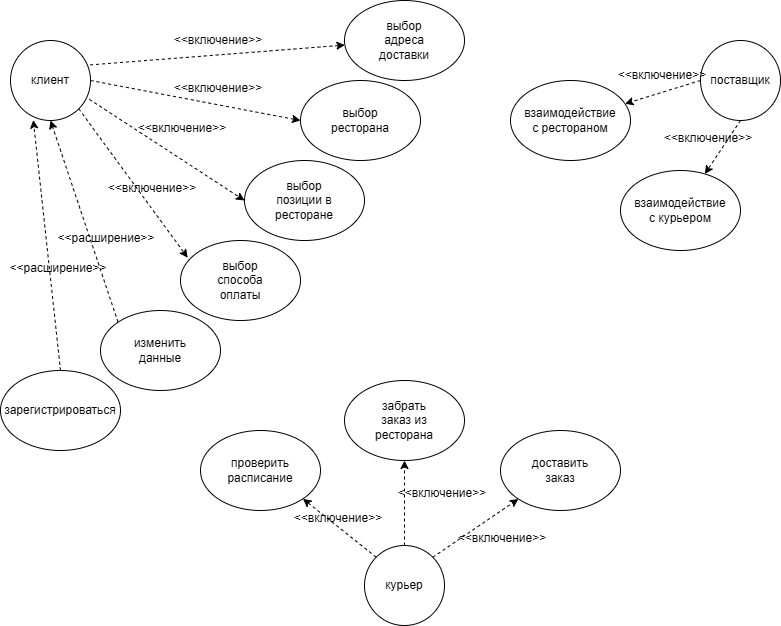

The diagram above was exported from draw.io. Its source (the exported page's mxGraphModel, read from the mxfile embedded in the PNG):
<mxGraphModel dx="1494" dy="603" grid="1" gridSize="10" guides="1" tooltips="1" connect="1" arrows="1" fold="1" page="1" pageScale="1" pageWidth="827" pageHeight="1169" math="0" shadow="0">
  <root>
    <mxCell id="0" />
    <mxCell id="1" parent="0" />
    <mxCell id="pUtlWPTkbqsVJlCu6UUE-22" value="" style="endArrow=classic;html=1;rounded=0;exitX=0;exitY=0;exitDx=0;exitDy=0;entryX=0.5;entryY=1;entryDx=0;entryDy=0;dashed=1;" parent="1" source="pUtlWPTkbqsVJlCu6UUE-11" target="pUtlWPTkbqsVJlCu6UUE-3" edge="1">
      <mxGeometry width="50" height="50" relative="1" as="geometry">
        <mxPoint x="440" y="200" as="sourcePoint" />
        <mxPoint x="390" y="250" as="targetPoint" />
      </mxGeometry>
    </mxCell>
    <mxCell id="pUtlWPTkbqsVJlCu6UUE-1" value="" style="ellipse;whiteSpace=wrap;html=1;aspect=fixed;" parent="1" vertex="1">
      <mxGeometry x="374" y="545" width="80" height="80" as="geometry" />
    </mxCell>
    <mxCell id="pUtlWPTkbqsVJlCu6UUE-2" value="" style="ellipse;whiteSpace=wrap;html=1;aspect=fixed;" parent="1" vertex="1">
      <mxGeometry x="710" y="40" width="80" height="80" as="geometry" />
    </mxCell>
    <mxCell id="pUtlWPTkbqsVJlCu6UUE-3" value="" style="ellipse;whiteSpace=wrap;html=1;aspect=fixed;" parent="1" vertex="1">
      <mxGeometry x="20" y="40" width="80" height="80" as="geometry" />
    </mxCell>
    <mxCell id="pUtlWPTkbqsVJlCu6UUE-4" value="" style="ellipse;whiteSpace=wrap;html=1;" parent="1" vertex="1">
      <mxGeometry x="354" y="380" width="120" height="80" as="geometry" />
    </mxCell>
    <mxCell id="pUtlWPTkbqsVJlCu6UUE-5" value="" style="ellipse;whiteSpace=wrap;html=1;" parent="1" vertex="1">
      <mxGeometry x="510" y="430" width="120" height="80" as="geometry" />
    </mxCell>
    <mxCell id="pUtlWPTkbqsVJlCu6UUE-6" value="" style="ellipse;whiteSpace=wrap;html=1;" parent="1" vertex="1">
      <mxGeometry x="210" y="430" width="120" height="80" as="geometry" />
    </mxCell>
    <mxCell id="pUtlWPTkbqsVJlCu6UUE-7" value="" style="ellipse;whiteSpace=wrap;html=1;" parent="1" vertex="1">
      <mxGeometry x="630" y="170" width="120" height="80" as="geometry" />
    </mxCell>
    <mxCell id="pUtlWPTkbqsVJlCu6UUE-8" value="" style="ellipse;whiteSpace=wrap;html=1;" parent="1" vertex="1">
      <mxGeometry x="520" y="80" width="120" height="80" as="geometry" />
    </mxCell>
    <mxCell id="pUtlWPTkbqsVJlCu6UUE-9" value="" style="ellipse;whiteSpace=wrap;html=1;" parent="1" vertex="1">
      <mxGeometry x="354" width="120" height="80" as="geometry" />
    </mxCell>
    <mxCell id="pUtlWPTkbqsVJlCu6UUE-10" value="" style="ellipse;whiteSpace=wrap;html=1;" parent="1" vertex="1">
      <mxGeometry x="10" y="370" width="120" height="80" as="geometry" />
    </mxCell>
    <mxCell id="pUtlWPTkbqsVJlCu6UUE-11" value="" style="ellipse;whiteSpace=wrap;html=1;" parent="1" vertex="1">
      <mxGeometry x="110" y="310" width="120" height="80" as="geometry" />
    </mxCell>
    <mxCell id="pUtlWPTkbqsVJlCu6UUE-12" value="" style="ellipse;whiteSpace=wrap;html=1;" parent="1" vertex="1">
      <mxGeometry x="190" y="240" width="120" height="80" as="geometry" />
    </mxCell>
    <mxCell id="pUtlWPTkbqsVJlCu6UUE-13" value="" style="ellipse;whiteSpace=wrap;html=1;" parent="1" vertex="1">
      <mxGeometry x="254" y="160" width="120" height="80" as="geometry" />
    </mxCell>
    <mxCell id="pUtlWPTkbqsVJlCu6UUE-14" value="" style="ellipse;whiteSpace=wrap;html=1;" parent="1" vertex="1">
      <mxGeometry x="310" y="80" width="120" height="80" as="geometry" />
    </mxCell>
    <mxCell id="pUtlWPTkbqsVJlCu6UUE-16" value="" style="endArrow=classic;html=1;rounded=0;exitX=1;exitY=0;exitDx=0;exitDy=0;dashed=1;" parent="1" source="pUtlWPTkbqsVJlCu6UUE-1" target="pUtlWPTkbqsVJlCu6UUE-5" edge="1">
      <mxGeometry width="50" height="50" relative="1" as="geometry">
        <mxPoint x="390" y="250" as="sourcePoint" />
        <mxPoint x="440" y="200" as="targetPoint" />
      </mxGeometry>
    </mxCell>
    <mxCell id="pUtlWPTkbqsVJlCu6UUE-17" value="" style="endArrow=classic;html=1;rounded=0;exitX=0.5;exitY=0;exitDx=0;exitDy=0;entryX=0.5;entryY=1;entryDx=0;entryDy=0;dashed=1;" parent="1" source="pUtlWPTkbqsVJlCu6UUE-1" target="pUtlWPTkbqsVJlCu6UUE-4" edge="1">
      <mxGeometry width="50" height="50" relative="1" as="geometry">
        <mxPoint x="390" y="250" as="sourcePoint" />
        <mxPoint x="440" y="200" as="targetPoint" />
      </mxGeometry>
    </mxCell>
    <mxCell id="pUtlWPTkbqsVJlCu6UUE-18" value="" style="endArrow=classic;html=1;rounded=0;exitX=0;exitY=0;exitDx=0;exitDy=0;entryX=1;entryY=1;entryDx=0;entryDy=0;dashed=1;" parent="1" source="pUtlWPTkbqsVJlCu6UUE-1" target="pUtlWPTkbqsVJlCu6UUE-6" edge="1">
      <mxGeometry width="50" height="50" relative="1" as="geometry">
        <mxPoint x="390" y="250" as="sourcePoint" />
        <mxPoint x="440" y="200" as="targetPoint" />
      </mxGeometry>
    </mxCell>
    <mxCell id="pUtlWPTkbqsVJlCu6UUE-19" value="" style="endArrow=classic;html=1;rounded=0;exitX=0.5;exitY=1;exitDx=0;exitDy=0;dashed=1;" parent="1" source="pUtlWPTkbqsVJlCu6UUE-2" target="pUtlWPTkbqsVJlCu6UUE-7" edge="1">
      <mxGeometry width="50" height="50" relative="1" as="geometry">
        <mxPoint x="390" y="250" as="sourcePoint" />
        <mxPoint x="440" y="200" as="targetPoint" />
      </mxGeometry>
    </mxCell>
    <mxCell id="pUtlWPTkbqsVJlCu6UUE-20" value="" style="endArrow=classic;html=1;rounded=0;exitX=0;exitY=0.5;exitDx=0;exitDy=0;dashed=1;" parent="1" source="pUtlWPTkbqsVJlCu6UUE-2" target="pUtlWPTkbqsVJlCu6UUE-8" edge="1">
      <mxGeometry width="50" height="50" relative="1" as="geometry">
        <mxPoint x="390" y="250" as="sourcePoint" />
        <mxPoint x="440" y="200" as="targetPoint" />
      </mxGeometry>
    </mxCell>
    <mxCell id="pUtlWPTkbqsVJlCu6UUE-21" value="" style="endArrow=classic;html=1;rounded=0;exitX=0.5;exitY=0;exitDx=0;exitDy=0;entryX=0.285;entryY=0.995;entryDx=0;entryDy=0;entryPerimeter=0;dashed=1;" parent="1" source="pUtlWPTkbqsVJlCu6UUE-10" target="pUtlWPTkbqsVJlCu6UUE-3" edge="1">
      <mxGeometry width="50" height="50" relative="1" as="geometry">
        <mxPoint x="440" y="200" as="sourcePoint" />
        <mxPoint x="390" y="250" as="targetPoint" />
      </mxGeometry>
    </mxCell>
    <mxCell id="pUtlWPTkbqsVJlCu6UUE-23" value="" style="endArrow=classic;html=1;rounded=0;exitX=1;exitY=1;exitDx=0;exitDy=0;entryX=0.06;entryY=0.215;entryDx=0;entryDy=0;entryPerimeter=0;dashed=1;" parent="1" source="pUtlWPTkbqsVJlCu6UUE-3" target="pUtlWPTkbqsVJlCu6UUE-12" edge="1">
      <mxGeometry width="50" height="50" relative="1" as="geometry">
        <mxPoint x="390" y="250" as="sourcePoint" />
        <mxPoint x="440" y="200" as="targetPoint" />
      </mxGeometry>
    </mxCell>
    <mxCell id="pUtlWPTkbqsVJlCu6UUE-24" value="" style="endArrow=classic;html=1;rounded=0;exitX=0.985;exitY=0.735;exitDx=0;exitDy=0;exitPerimeter=0;entryX=0;entryY=0.5;entryDx=0;entryDy=0;dashed=1;" parent="1" source="pUtlWPTkbqsVJlCu6UUE-3" target="pUtlWPTkbqsVJlCu6UUE-13" edge="1">
      <mxGeometry width="50" height="50" relative="1" as="geometry">
        <mxPoint x="390" y="250" as="sourcePoint" />
        <mxPoint x="440" y="200" as="targetPoint" />
      </mxGeometry>
    </mxCell>
    <mxCell id="pUtlWPTkbqsVJlCu6UUE-25" value="" style="endArrow=classic;html=1;rounded=0;exitX=1;exitY=0.5;exitDx=0;exitDy=0;entryX=0;entryY=0.5;entryDx=0;entryDy=0;dashed=1;" parent="1" source="pUtlWPTkbqsVJlCu6UUE-3" target="pUtlWPTkbqsVJlCu6UUE-14" edge="1">
      <mxGeometry width="50" height="50" relative="1" as="geometry">
        <mxPoint x="390" y="250" as="sourcePoint" />
        <mxPoint x="440" y="200" as="targetPoint" />
      </mxGeometry>
    </mxCell>
    <mxCell id="pUtlWPTkbqsVJlCu6UUE-26" value="" style="endArrow=classic;html=1;rounded=0;exitX=0.995;exitY=0.305;exitDx=0;exitDy=0;exitPerimeter=0;dashed=1;" parent="1" source="pUtlWPTkbqsVJlCu6UUE-3" target="pUtlWPTkbqsVJlCu6UUE-9" edge="1">
      <mxGeometry width="50" height="50" relative="1" as="geometry">
        <mxPoint x="390" y="250" as="sourcePoint" />
        <mxPoint x="440" y="200" as="targetPoint" />
      </mxGeometry>
    </mxCell>
    <mxCell id="pUtlWPTkbqsVJlCu6UUE-27" value="курьер" style="text;html=1;align=center;verticalAlign=middle;whiteSpace=wrap;rounded=0;" parent="1" vertex="1">
      <mxGeometry x="384" y="570" width="60" height="30" as="geometry" />
    </mxCell>
    <mxCell id="pUtlWPTkbqsVJlCu6UUE-28" value="поставщик" style="text;html=1;align=center;verticalAlign=middle;whiteSpace=wrap;rounded=0;" parent="1" vertex="1">
      <mxGeometry x="720" y="65" width="60" height="30" as="geometry" />
    </mxCell>
    <mxCell id="pUtlWPTkbqsVJlCu6UUE-29" value="клиент" style="text;html=1;align=center;verticalAlign=middle;whiteSpace=wrap;rounded=0;" parent="1" vertex="1">
      <mxGeometry x="30" y="65" width="60" height="30" as="geometry" />
    </mxCell>
    <mxCell id="pUtlWPTkbqsVJlCu6UUE-30" value="взаимодействие с курьером" style="text;html=1;align=center;verticalAlign=middle;whiteSpace=wrap;rounded=0;" parent="1" vertex="1">
      <mxGeometry x="645" y="187.5" width="90" height="45" as="geometry" />
    </mxCell>
    <mxCell id="pUtlWPTkbqsVJlCu6UUE-31" value="взаимодействие с рестораном" style="text;html=1;align=center;verticalAlign=middle;whiteSpace=wrap;rounded=0;" parent="1" vertex="1">
      <mxGeometry x="550" y="105" width="60" height="30" as="geometry" />
    </mxCell>
    <mxCell id="pUtlWPTkbqsVJlCu6UUE-32" value="доставить заказ" style="text;html=1;align=center;verticalAlign=middle;whiteSpace=wrap;rounded=0;" parent="1" vertex="1">
      <mxGeometry x="540" y="455" width="60" height="30" as="geometry" />
    </mxCell>
    <mxCell id="pUtlWPTkbqsVJlCu6UUE-33" value="забрать заказ из ресторана" style="text;html=1;align=center;verticalAlign=middle;whiteSpace=wrap;rounded=0;" parent="1" vertex="1">
      <mxGeometry x="384" y="405" width="60" height="30" as="geometry" />
    </mxCell>
    <mxCell id="pUtlWPTkbqsVJlCu6UUE-34" value="проверить&lt;div&gt;расписание&lt;/div&gt;" style="text;html=1;align=center;verticalAlign=middle;whiteSpace=wrap;rounded=0;" parent="1" vertex="1">
      <mxGeometry x="240" y="455" width="60" height="30" as="geometry" />
    </mxCell>
    <mxCell id="pUtlWPTkbqsVJlCu6UUE-35" value="выбор адреса доставки" style="text;html=1;align=center;verticalAlign=middle;whiteSpace=wrap;rounded=0;" parent="1" vertex="1">
      <mxGeometry x="384" y="25" width="60" height="30" as="geometry" />
    </mxCell>
    <mxCell id="pUtlWPTkbqsVJlCu6UUE-36" value="выбор ресторана" style="text;html=1;align=center;verticalAlign=middle;whiteSpace=wrap;rounded=0;" parent="1" vertex="1">
      <mxGeometry x="340" y="105" width="60" height="30" as="geometry" />
    </mxCell>
    <mxCell id="pUtlWPTkbqsVJlCu6UUE-37" value="выбор позиции в ресторане" style="text;html=1;align=center;verticalAlign=middle;whiteSpace=wrap;rounded=0;" parent="1" vertex="1">
      <mxGeometry x="284" y="185" width="60" height="30" as="geometry" />
    </mxCell>
    <mxCell id="pUtlWPTkbqsVJlCu6UUE-38" value="выбор способа оплаты" style="text;html=1;align=center;verticalAlign=middle;whiteSpace=wrap;rounded=0;" parent="1" vertex="1">
      <mxGeometry x="220" y="265" width="60" height="30" as="geometry" />
    </mxCell>
    <mxCell id="pUtlWPTkbqsVJlCu6UUE-39" value="изменить данные" style="text;html=1;align=center;verticalAlign=middle;whiteSpace=wrap;rounded=0;" parent="1" vertex="1">
      <mxGeometry x="140" y="335" width="60" height="30" as="geometry" />
    </mxCell>
    <mxCell id="pUtlWPTkbqsVJlCu6UUE-40" value="зарегистрироваться" style="text;html=1;align=center;verticalAlign=middle;whiteSpace=wrap;rounded=0;" parent="1" vertex="1">
      <mxGeometry x="40" y="395" width="60" height="30" as="geometry" />
    </mxCell>
    <mxCell id="pUtlWPTkbqsVJlCu6UUE-51" value="&amp;lt;&amp;lt;включение&amp;gt;&amp;gt;" style="text;html=1;align=center;verticalAlign=middle;whiteSpace=wrap;rounded=0;" parent="1" vertex="1">
      <mxGeometry x="634" y="57.5" width="76" height="35" as="geometry" />
    </mxCell>
    <mxCell id="pUtlWPTkbqsVJlCu6UUE-52" value="&amp;lt;&amp;lt;включение&amp;gt;&amp;gt;" style="text;html=1;align=center;verticalAlign=middle;whiteSpace=wrap;rounded=0;" parent="1" vertex="1">
      <mxGeometry x="124" y="170" width="76" height="35" as="geometry" />
    </mxCell>
    <mxCell id="pUtlWPTkbqsVJlCu6UUE-53" value="&amp;lt;&amp;lt;расширение&amp;gt;&amp;gt;" style="text;html=1;align=center;verticalAlign=middle;whiteSpace=wrap;rounded=0;" parent="1" vertex="1">
      <mxGeometry x="30" y="250" width="76" height="35" as="geometry" />
    </mxCell>
    <mxCell id="pUtlWPTkbqsVJlCu6UUE-54" value="&amp;lt;&amp;lt;включение&amp;gt;&amp;gt;" style="text;html=1;align=center;verticalAlign=middle;whiteSpace=wrap;rounded=0;" parent="1" vertex="1">
      <mxGeometry x="680" y="120" width="76" height="35" as="geometry" />
    </mxCell>
    <mxCell id="pUtlWPTkbqsVJlCu6UUE-55" value="&amp;lt;&amp;lt;включение&amp;gt;&amp;gt;" style="text;html=1;align=center;verticalAlign=middle;whiteSpace=wrap;rounded=0;" parent="1" vertex="1">
      <mxGeometry x="310" y="500" width="76" height="35" as="geometry" />
    </mxCell>
    <mxCell id="pUtlWPTkbqsVJlCu6UUE-56" value="&amp;lt;&amp;lt;расширение&amp;gt;&amp;gt;" style="text;html=1;align=center;verticalAlign=middle;whiteSpace=wrap;rounded=0;" parent="1" vertex="1">
      <mxGeometry x="78" y="220" width="76" height="35" as="geometry" />
    </mxCell>
    <mxCell id="pUtlWPTkbqsVJlCu6UUE-57" value="&amp;lt;&amp;lt;включение&amp;gt;&amp;gt;" style="text;html=1;align=center;verticalAlign=middle;whiteSpace=wrap;rounded=0;" parent="1" vertex="1">
      <mxGeometry x="154" y="110" width="76" height="35" as="geometry" />
    </mxCell>
    <mxCell id="pUtlWPTkbqsVJlCu6UUE-58" value="&amp;lt;&amp;lt;включение&amp;gt;&amp;gt;" style="text;html=1;align=center;verticalAlign=middle;whiteSpace=wrap;rounded=0;" parent="1" vertex="1">
      <mxGeometry x="190" y="70" width="76" height="35" as="geometry" />
    </mxCell>
    <mxCell id="pUtlWPTkbqsVJlCu6UUE-59" value="&amp;lt;&amp;lt;включение&amp;gt;&amp;gt;" style="text;html=1;align=center;verticalAlign=middle;whiteSpace=wrap;rounded=0;" parent="1" vertex="1">
      <mxGeometry x="190" y="22.5" width="76" height="35" as="geometry" />
    </mxCell>
    <mxCell id="pUtlWPTkbqsVJlCu6UUE-65" value="&amp;lt;&amp;lt;включение&amp;gt;&amp;gt;" style="text;html=1;align=center;verticalAlign=middle;whiteSpace=wrap;rounded=0;" parent="1" vertex="1">
      <mxGeometry x="413.5" y="475" width="76" height="35" as="geometry" />
    </mxCell>
    <mxCell id="pUtlWPTkbqsVJlCu6UUE-66" value="&amp;lt;&amp;lt;включение&amp;gt;&amp;gt;" style="text;html=1;align=center;verticalAlign=middle;whiteSpace=wrap;rounded=0;" parent="1" vertex="1">
      <mxGeometry x="474" y="520" width="76" height="35" as="geometry" />
    </mxCell>
  </root>
</mxGraphModel>